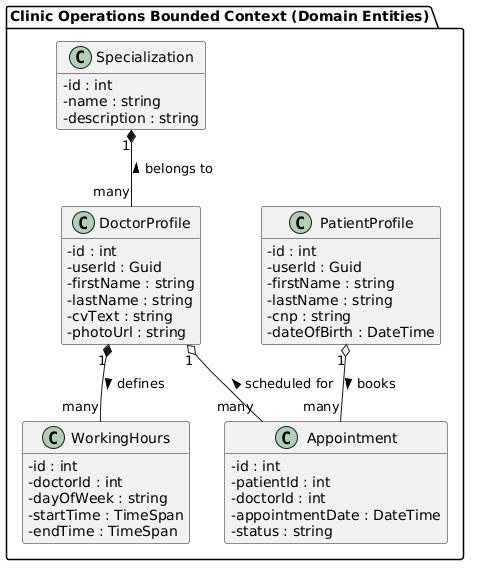

The diagram above was rendered by PlantUML. Its source (embedded in the PNG):
@startuml
skinparam classAttributeIconSize 0
hide methods

package "Clinic Operations Bounded Context (Domain Entities)" {
    
    class Specialization {
        - id : int
        - name : string
        - description : string
    }

    class DoctorProfile {
        - id : int
        - userId : Guid
        - firstName : string
        - lastName : string
        - cvText : string
        - photoUrl : string
    }

    class WorkingHours {
        - id : int
        - doctorId : int
        - dayOfWeek : string
        - startTime : TimeSpan
        - endTime : TimeSpan
    }

    class PatientProfile {
        - id : int
        - userId : Guid
        - firstName : string
        - lastName : string
        - cnp : string
        - dateOfBirth : DateTime
    }

    class Appointment {
        - id : int
        - patientId : int
        - doctorId : int
        - appointmentDate : DateTime
        - status : string
    }

    Specialization "1" *-- "many" DoctorProfile : belongs to <
    DoctorProfile "1" *-- "many" WorkingHours : defines >
    DoctorProfile "1" o-- "many" Appointment : scheduled for <
    PatientProfile "1" o-- "many" Appointment : books >
}
@enduml